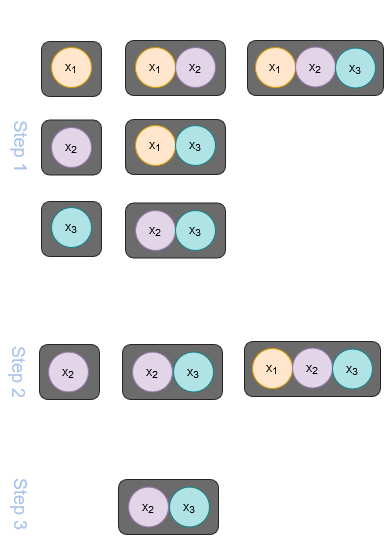

The diagram above was exported from draw.io. Its source (the exported page's mxGraphModel, read from the mxfile embedded in the PNG):
<mxGraphModel dx="1036" dy="544" grid="1" gridSize="10" guides="1" tooltips="1" connect="1" arrows="1" fold="1" page="1" pageScale="1" pageWidth="1169" pageHeight="827" background="none" math="0" shadow="0">
  <root>
    <mxCell id="0" />
    <mxCell id="1" parent="0" />
    <mxCell id="Nbcl7IbhN0oxI4zk0YbA-1" value="" style="rounded=1;whiteSpace=wrap;html=1;fillColor=#6B6B6B;strokeColor=#252525;fontColor=#333333;" vertex="1" parent="1">
      <mxGeometry x="43" y="623" width="60" height="55" as="geometry" />
    </mxCell>
    <mxCell id="xU4eifSrx9budKE1p158-1" value="" style="rounded=1;whiteSpace=wrap;html=1;fillColor=#6B6B6B;strokeColor=#252525;" parent="1" vertex="1">
      <mxGeometry x="249" y="622" width="136" height="55" as="geometry" />
    </mxCell>
    <mxCell id="xU4eifSrx9budKE1p158-2" value="" style="rounded=1;whiteSpace=wrap;html=1;fillColor=#6B6B6B;strokeColor=#252525;fontColor=#333333;" parent="1" vertex="1">
      <mxGeometry x="127" y="784.5" width="100" height="55" as="geometry" />
    </mxCell>
    <mxCell id="xU4eifSrx9budKE1p158-3" value="" style="rounded=1;whiteSpace=wrap;html=1;fillColor=#6B6B6B;strokeColor=#252525;fontColor=#333333;" parent="1" vertex="1">
      <mxGeometry x="127" y="701" width="100" height="55" as="geometry" />
    </mxCell>
    <mxCell id="xU4eifSrx9budKE1p158-4" value="" style="rounded=1;whiteSpace=wrap;html=1;fillColor=#6B6B6B;strokeColor=#252525;" parent="1" vertex="1">
      <mxGeometry x="127" y="622" width="100" height="55" as="geometry" />
    </mxCell>
    <mxCell id="xU4eifSrx9budKE1p158-5" value="" style="rounded=1;whiteSpace=wrap;html=1;fillColor=#6B6B6B;strokeColor=#252525;fontColor=#333333;" parent="1" vertex="1">
      <mxGeometry x="43" y="783" width="60" height="55" as="geometry" />
    </mxCell>
    <mxCell id="xU4eifSrx9budKE1p158-6" value="" style="rounded=1;whiteSpace=wrap;html=1;fillColor=#6B6B6B;strokeColor=#252525;fontColor=#333333;" parent="1" vertex="1">
      <mxGeometry x="43" y="701.5" width="60" height="55" as="geometry" />
    </mxCell>
    <mxCell id="xU4eifSrx9budKE1p158-11" value="x&lt;sub&gt;1&lt;/sub&gt;" style="ellipse;whiteSpace=wrap;html=1;aspect=fixed;fillColor=#ffe6cc;strokeColor=#D79B00;" parent="1" vertex="1">
      <mxGeometry x="53" y="629" width="40" height="40" as="geometry" />
    </mxCell>
    <mxCell id="xU4eifSrx9budKE1p158-12" value="x&lt;sub&gt;2&lt;/sub&gt;" style="ellipse;whiteSpace=wrap;html=1;aspect=fixed;fillColor=#e1d5e7;strokeColor=#9673a6;" parent="1" vertex="1">
      <mxGeometry x="137" y="792" width="40" height="40" as="geometry" />
    </mxCell>
    <mxCell id="xU4eifSrx9budKE1p158-13" value="x&lt;sub&gt;3&lt;/sub&gt;" style="ellipse;whiteSpace=wrap;html=1;aspect=fixed;fillColor=#b0e3e6;strokeColor=#0e8088;" parent="1" vertex="1">
      <mxGeometry x="53" y="789" width="40" height="40" as="geometry" />
    </mxCell>
    <mxCell id="xU4eifSrx9budKE1p158-14" value="x&lt;sub&gt;1&lt;/sub&gt;" style="ellipse;whiteSpace=wrap;html=1;aspect=fixed;fillColor=#ffe6cc;strokeColor=#D79B00;" parent="1" vertex="1">
      <mxGeometry x="137" y="629" width="40" height="40" as="geometry" />
    </mxCell>
    <mxCell id="xU4eifSrx9budKE1p158-15" value="x&lt;sub&gt;2&lt;/sub&gt;" style="ellipse;whiteSpace=wrap;html=1;aspect=fixed;fillColor=#e1d5e7;strokeColor=#9673a6;" parent="1" vertex="1">
      <mxGeometry x="177" y="629" width="40" height="40" as="geometry" />
    </mxCell>
    <mxCell id="xU4eifSrx9budKE1p158-16" value="x&lt;sub&gt;1&lt;/sub&gt;" style="ellipse;whiteSpace=wrap;html=1;aspect=fixed;fillColor=#ffe6cc;strokeColor=#D79B00;" parent="1" vertex="1">
      <mxGeometry x="137" y="707" width="40" height="40" as="geometry" />
    </mxCell>
    <mxCell id="xU4eifSrx9budKE1p158-17" value="x&lt;sub&gt;3&lt;/sub&gt;" style="ellipse;whiteSpace=wrap;html=1;aspect=fixed;fillColor=#b0e3e6;strokeColor=#0e8088;" parent="1" vertex="1">
      <mxGeometry x="177" y="707" width="40" height="40" as="geometry" />
    </mxCell>
    <mxCell id="xU4eifSrx9budKE1p158-18" value="x&lt;sub&gt;2&lt;/sub&gt;" style="ellipse;whiteSpace=wrap;html=1;aspect=fixed;fillColor=#e1d5e7;strokeColor=#9673a6;" parent="1" vertex="1">
      <mxGeometry x="53" y="709" width="40" height="40" as="geometry" />
    </mxCell>
    <mxCell id="xU4eifSrx9budKE1p158-19" value="x&lt;sub&gt;3&lt;/sub&gt;" style="ellipse;whiteSpace=wrap;html=1;aspect=fixed;fillColor=#b0e3e6;strokeColor=#0e8088;" parent="1" vertex="1">
      <mxGeometry x="177" y="792" width="40" height="40" as="geometry" />
    </mxCell>
    <mxCell id="xU4eifSrx9budKE1p158-20" value="x&lt;sub&gt;1&lt;/sub&gt;" style="ellipse;whiteSpace=wrap;html=1;aspect=fixed;fillColor=#ffe6cc;strokeColor=#D79B00;" parent="1" vertex="1">
      <mxGeometry x="257" y="629" width="40" height="40" as="geometry" />
    </mxCell>
    <mxCell id="xU4eifSrx9budKE1p158-21" value="x&lt;sub&gt;2&lt;/sub&gt;" style="ellipse;whiteSpace=wrap;html=1;aspect=fixed;fillColor=#e1d5e7;strokeColor=#9673a6;" parent="1" vertex="1">
      <mxGeometry x="297" y="628.5" width="40" height="40" as="geometry" />
    </mxCell>
    <mxCell id="xU4eifSrx9budKE1p158-22" value="x&lt;sub&gt;3&lt;/sub&gt;" style="ellipse;whiteSpace=wrap;html=1;aspect=fixed;fillColor=#b0e3e6;strokeColor=#0e8088;" parent="1" vertex="1">
      <mxGeometry x="337" y="629.5" width="40" height="40" as="geometry" />
    </mxCell>
    <mxCell id="xU4eifSrx9budKE1p158-23" value="&lt;font style=&quot;font-size: 18px; color: rgb(255, 255, 255);&quot;&gt;k=1&lt;/font&gt;" style="text;html=1;align=center;verticalAlign=middle;resizable=0;points=[];autosize=1;strokeColor=none;fillColor=none;" parent="1" vertex="1">
      <mxGeometry x="48" y="583" width="50" height="40" as="geometry" />
    </mxCell>
    <mxCell id="xU4eifSrx9budKE1p158-24" value="&lt;font style=&quot;font-size: 18px; color: rgb(255, 255, 255);&quot;&gt;k=2&lt;/font&gt;" style="text;html=1;align=center;verticalAlign=middle;resizable=0;points=[];autosize=1;strokeColor=none;fillColor=none;" parent="1" vertex="1">
      <mxGeometry x="152" y="582" width="50" height="40" as="geometry" />
    </mxCell>
    <mxCell id="xU4eifSrx9budKE1p158-25" value="&lt;font style=&quot;font-size: 18px; color: rgb(255, 255, 255);&quot;&gt;k=3&lt;/font&gt;" style="text;html=1;align=center;verticalAlign=middle;resizable=0;points=[];autosize=1;strokeColor=none;fillColor=none;" parent="1" vertex="1">
      <mxGeometry x="289" y="582" width="50" height="40" as="geometry" />
    </mxCell>
    <mxCell id="xU4eifSrx9budKE1p158-26" value="&lt;font style=&quot;color: rgb(255, 255, 255);&quot; size=&quot;3&quot;&gt;M1&lt;/font&gt;" style="text;html=1;align=center;verticalAlign=middle;resizable=0;points=[];autosize=1;strokeColor=none;fillColor=none;" parent="1" vertex="1">
      <mxGeometry x="46" y="895" width="50" height="30" as="geometry" />
    </mxCell>
    <mxCell id="xU4eifSrx9budKE1p158-27" value="&lt;font style=&quot;color: rgb(255, 255, 255);&quot; size=&quot;3&quot;&gt;M2&lt;/font&gt;" style="text;html=1;align=center;verticalAlign=middle;resizable=0;points=[];autosize=1;strokeColor=none;fillColor=none;" parent="1" vertex="1">
      <mxGeometry x="149" y="895" width="50" height="30" as="geometry" />
    </mxCell>
    <mxCell id="xU4eifSrx9budKE1p158-28" value="&lt;font style=&quot;color: rgb(255, 255, 255);&quot; size=&quot;3&quot;&gt;M3&lt;/font&gt;" style="text;html=1;align=center;verticalAlign=middle;resizable=0;points=[];autosize=1;strokeColor=none;fillColor=none;" parent="1" vertex="1">
      <mxGeometry x="291" y="893" width="50" height="30" as="geometry" />
    </mxCell>
    <mxCell id="xU4eifSrx9budKE1p158-29" value="" style="rounded=1;whiteSpace=wrap;html=1;fillColor=#6B6B6B;strokeColor=#252525;fontColor=#333333;" parent="1" vertex="1">
      <mxGeometry x="41" y="926" width="60" height="55" as="geometry" />
    </mxCell>
    <mxCell id="xU4eifSrx9budKE1p158-30" value="x&lt;sub&gt;2&lt;/sub&gt;" style="ellipse;whiteSpace=wrap;html=1;aspect=fixed;fillColor=#e1d5e7;strokeColor=#9673a6;" parent="1" vertex="1">
      <mxGeometry x="50" y="933.5" width="40" height="40" as="geometry" />
    </mxCell>
    <mxCell id="xU4eifSrx9budKE1p158-31" value="" style="rounded=1;whiteSpace=wrap;html=1;fillColor=#6B6B6B;strokeColor=#252525;fontColor=#333333;" parent="1" vertex="1">
      <mxGeometry x="124" y="926" width="100" height="55" as="geometry" />
    </mxCell>
    <mxCell id="xU4eifSrx9budKE1p158-32" value="x&lt;sub&gt;2&lt;/sub&gt;" style="ellipse;whiteSpace=wrap;html=1;aspect=fixed;fillColor=#e1d5e7;strokeColor=#9673a6;" parent="1" vertex="1">
      <mxGeometry x="134" y="933.5" width="40" height="40" as="geometry" />
    </mxCell>
    <mxCell id="xU4eifSrx9budKE1p158-33" value="x&lt;sub&gt;3&lt;/sub&gt;" style="ellipse;whiteSpace=wrap;html=1;aspect=fixed;fillColor=#b0e3e6;strokeColor=#0e8088;" parent="1" vertex="1">
      <mxGeometry x="175" y="933.5" width="40" height="40" as="geometry" />
    </mxCell>
    <mxCell id="xU4eifSrx9budKE1p158-34" value="" style="rounded=1;whiteSpace=wrap;html=1;fillColor=#6B6B6B;strokeColor=#252525;fontColor=#333333;" parent="1" vertex="1">
      <mxGeometry x="246" y="923" width="136" height="55" as="geometry" />
    </mxCell>
    <mxCell id="xU4eifSrx9budKE1p158-35" value="x&lt;sub&gt;1&lt;/sub&gt;" style="ellipse;whiteSpace=wrap;html=1;aspect=fixed;fillColor=#ffe6cc;strokeColor=#D79B00;" parent="1" vertex="1">
      <mxGeometry x="254" y="930" width="40" height="40" as="geometry" />
    </mxCell>
    <mxCell id="xU4eifSrx9budKE1p158-36" value="x&lt;sub&gt;2&lt;/sub&gt;" style="ellipse;whiteSpace=wrap;html=1;aspect=fixed;fillColor=#e1d5e7;strokeColor=#9673a6;" parent="1" vertex="1">
      <mxGeometry x="294" y="929.5" width="40" height="40" as="geometry" />
    </mxCell>
    <mxCell id="xU4eifSrx9budKE1p158-37" value="x&lt;sub&gt;3&lt;/sub&gt;" style="ellipse;whiteSpace=wrap;html=1;aspect=fixed;fillColor=#b0e3e6;strokeColor=#0e8088;" parent="1" vertex="1">
      <mxGeometry x="334" y="930.5" width="40" height="40" as="geometry" />
    </mxCell>
    <mxCell id="xU4eifSrx9budKE1p158-38" value="&lt;font style=&quot;color: rgb(255, 255, 255);&quot; size=&quot;3&quot;&gt;Best overall model&lt;/font&gt;" style="text;html=1;align=center;verticalAlign=middle;resizable=0;points=[];autosize=1;strokeColor=none;fillColor=none;" parent="1" vertex="1">
      <mxGeometry x="99" y="1031" width="160" height="30" as="geometry" />
    </mxCell>
    <mxCell id="xU4eifSrx9budKE1p158-39" value="" style="rounded=1;whiteSpace=wrap;html=1;fillColor=#6B6B6B;strokeColor=#252525;fontColor=#333333;" parent="1" vertex="1">
      <mxGeometry x="120" y="1061" width="100" height="55" as="geometry" />
    </mxCell>
    <mxCell id="xU4eifSrx9budKE1p158-40" value="x&lt;sub&gt;2&lt;/sub&gt;" style="ellipse;whiteSpace=wrap;html=1;aspect=fixed;fillColor=#e1d5e7;strokeColor=#9673a6;" parent="1" vertex="1">
      <mxGeometry x="130" y="1068.5" width="40" height="40" as="geometry" />
    </mxCell>
    <mxCell id="xU4eifSrx9budKE1p158-41" value="x&lt;sub&gt;3&lt;/sub&gt;" style="ellipse;whiteSpace=wrap;html=1;aspect=fixed;fillColor=#b0e3e6;strokeColor=#0e8088;" parent="1" vertex="1">
      <mxGeometry x="171" y="1068.5" width="40" height="40" as="geometry" />
    </mxCell>
    <mxCell id="xU4eifSrx9budKE1p158-50" value="&lt;font style=&quot;font-size: 18px; color: rgb(169, 196, 235);&quot;&gt;Step 1&lt;/font&gt;" style="text;html=1;align=center;verticalAlign=middle;resizable=0;points=[];autosize=1;strokeColor=none;fillColor=none;rotation=90;" parent="1" vertex="1">
      <mxGeometry x="-17" y="708" width="80" height="40" as="geometry" />
    </mxCell>
    <mxCell id="xU4eifSrx9budKE1p158-51" value="&lt;font style=&quot;font-size: 18px; color: rgb(169, 196, 235);&quot;&gt;Step 2&lt;/font&gt;" style="text;html=1;align=center;verticalAlign=middle;resizable=0;points=[];autosize=1;strokeColor=none;fillColor=none;rotation=90;" parent="1" vertex="1">
      <mxGeometry x="-18" y="933.5" width="80" height="40" as="geometry" />
    </mxCell>
    <mxCell id="xU4eifSrx9budKE1p158-52" value="&lt;font style=&quot;font-size: 18px; color: rgb(169, 196, 235);&quot;&gt;Step 3&lt;/font&gt;" style="text;html=1;align=center;verticalAlign=middle;resizable=0;points=[];autosize=1;strokeColor=none;fillColor=none;rotation=90;" parent="1" vertex="1">
      <mxGeometry x="-16" y="1065.5" width="80" height="40" as="geometry" />
    </mxCell>
  </root>
</mxGraphModel>